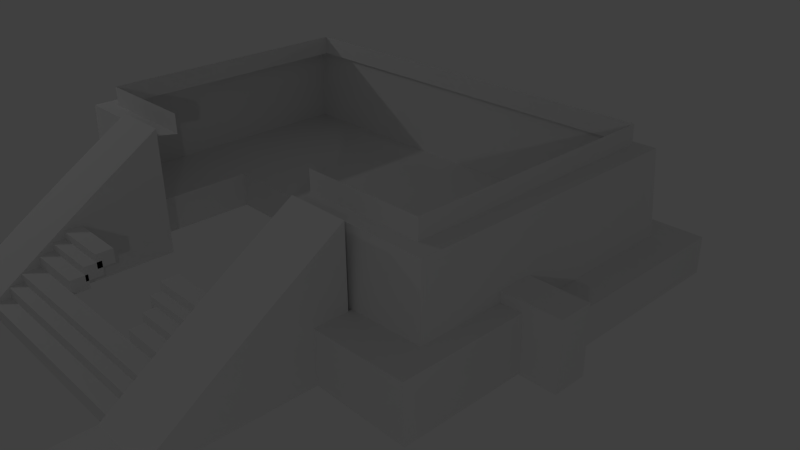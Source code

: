 # Source: Piramide_Uno.blend  (saved by Blender 2.73.0; exported with 4.5.12 LTS)
import bpy
from mathutils import Matrix  # noqa: F401  (used for matrix-valued properties, if any)

bpy.ops.wm.read_factory_settings(use_empty=True)
scene = bpy.context.scene
scene.name = 'Scene'

# ---- collections
col_collection_1 = bpy.data.collections.new('Collection 1'); scene.collection.children.link(col_collection_1)

# ---- world
world_world = bpy.data.worlds.new('World'); scene.world = world_world
world_world.color = (0.05088, 0.05088, 0.05088)
world_world.use_sun_shadow = False
world_world.sun_shadow_jitter_overblur = 0.0
world_world.cycles.sampling_method = 'MANUAL'
world_world.cycles.sample_map_resolution = 256

# ---- cameras
cam_camera = bpy.data.cameras.new('Camera')
cam_camera.clip_end = 100.0
cam_camera.lens = 35.0
cam_camera.sensor_width = 32.0
cam_camera.sensor_height = 18.0
cam_camera.ortho_scale = 7.314
cam_camera.dof.focus_distance = 0.0
cam_camera.dof.aperture_fstop = 128.0

# ---- lights
light_lamp_002 = bpy.data.lights.new('Lamp.002', 'POINT')
light_lamp_002.transmission_factor = 0.0
light_lamp_002.cutoff_distance = 30.0
light_lamp_002.energy = 100.0
light_lamp_002.shadow_buffer_clip_start = 1.001
light_lamp_002.shadow_soft_size = 0.1
light_lamp_002.shadow_maximum_resolution = 0.006
light_lamp_002.use_absolute_resolution = True
light_lamp_002.cycles.use_multiple_importance_sampling = False
light_lamp_001 = bpy.data.lights.new('Lamp.001', 'POINT')
light_lamp_001.transmission_factor = 0.0
light_lamp_001.cutoff_distance = 30.0
light_lamp_001.energy = 100.0
light_lamp_001.shadow_buffer_clip_start = 1.001
light_lamp_001.shadow_soft_size = 0.1
light_lamp_001.shadow_maximum_resolution = 0.006
light_lamp_001.use_absolute_resolution = True
light_lamp_001.cycles.use_multiple_importance_sampling = False
light_lamp = bpy.data.lights.new('Lamp', 'POINT')
light_lamp.transmission_factor = 0.0
light_lamp.cutoff_distance = 30.0
light_lamp.energy = 100.0
light_lamp.shadow_buffer_clip_start = 1.001
light_lamp.shadow_soft_size = 0.1
light_lamp.shadow_maximum_resolution = 0.006
light_lamp.use_absolute_resolution = True
light_lamp.cycles.use_multiple_importance_sampling = False

# ---- meshes
me_cube_002 = bpy.data.meshes.new('Cube.002')
me_cube_002.from_pydata([(8.315, 1.261, 1.126), (8.432, 1.344, -1.165), (-3.462, 1.344, -1.052), (-3.283, 1.261, 1.137), (-1.568, -6.113, 1.116), (-3.283, -6.113, 1.116), (-1.568, -6.113, -1.052), (-3.462, -6.113, -1.052), (8.315, -5.918, 1.126), (8.432, -6.059, -1.165), (6.507, -5.918, 1.126), (6.508, -6.059, -1.165), (6.541, -6.965, -1.87), (8.96, -6.965, -1.902), (6.541, -6.965, -0.6109), (8.935, -6.965, -0.547), (6.541, -3.882, -1.87), (8.96, -3.882, -1.902), (6.541, -3.882, -0.6109), (8.935, -3.882, -0.547), (5.012, -5.918, 1.126), (5.0, -6.059, -1.165), (-0.1513, -6.113, 1.116), (-0.1513, -6.113, -1.052), (-1.211, 2.116, -1.011), (-3.835, 2.116, -1.011), (-1.211, 2.116, -1.929), (-3.835, 2.116, -1.929), (-3.835, 0.7052, -1.929), (-1.211, 0.7052, -1.929), (-3.835, 0.7052, -1.011), (-1.211, 0.7052, -1.011), (-1.211, -6.919, -1.011), (-1.211, -1.371, -1.011), (-3.835, -1.371, -1.011), (-3.835, -6.919, -1.011), (-1.211, -6.919, -1.929), (-1.211, -1.371, -1.929), (-3.835, -1.371, -1.929), (-3.835, -6.919, -1.929), (-1.211, 2.116, -1.137), (-3.835, 2.116, -1.137), (-3.835, 0.7052, -1.137), (8.177, 2.116, -1.011), (-1.211, -6.919, -1.137), (8.177, 0.7052, -1.011), (-3.835, -1.371, -1.137), (-3.835, -6.919, -1.137), (-4.828, 0.7052, -1.929), (-4.828, -1.371, -1.929), (-4.828, 0.7052, -1.137), (-4.828, -1.371, -1.137), (-1.211, -3.239, -1.929), (-1.211, -3.239, -1.011), (-3.835, -3.239, -1.929), (-3.835, -3.239, -1.011), (-3.835, -3.239, -1.137), (-1.211, -3.239, -1.137), (9.272, 2.116, -1.011), (9.272, 2.116, -1.929), (9.272, 0.7052, -1.929), (9.272, 0.7052, -1.011), (9.272, -1.371, -1.011), (9.272, -1.371, -1.929), (9.272, 2.116, -1.137), (9.272, 0.7052, -1.137), (9.272, -1.371, -1.137), (9.272, -3.239, -1.929), (9.272, -3.239, -1.011), (9.272, -3.239, -1.137), (8.177, 2.116, -1.137), (8.177, -1.371, -1.011), (8.177, -3.239, -1.011), (8.177, -3.239, -1.929), (8.177, -3.239, -1.137), (8.177, 0.7052, -1.929), (8.177, 2.116, -1.929), (8.177, -1.371, -1.929), (8.328, -3.899, -1.945), (8.328, -3.051, -1.945), (9.829, -3.051, -1.945), (9.829, -3.899, -1.945), (8.328, -3.899, -0.3004), (8.328, -3.051, -0.3004), (9.829, -3.051, -0.3004), (9.829, -3.899, -0.3004), (7.835, 1.059, 1.125), (-2.808, 1.059, 1.136), (-1.568, -5.708, 1.117), (-2.808, -5.708, 1.117), (7.835, -5.53, 1.125), (6.505, -5.53, 1.125), (4.804, -5.53, 1.125), (0.06568, -5.708, 1.117), (7.835, 1.059, 1.619), (-2.808, 1.059, 1.629), (-1.568, -5.708, 1.611), (-2.808, -5.708, 1.611), (7.835, -5.53, 1.619), (6.505, -5.53, 1.619), (4.804, -5.53, 1.619), (0.06568, -5.708, 1.611)], [], [(7, 5, 3, 2), (2, 3, 0, 1), (7, 6, 4, 5), (1, 0, 8, 9), (9, 8, 10, 11), (12, 14, 15, 13), (16, 17, 19, 18), (15, 19, 18, 14), (13, 15, 19, 17), (12, 13, 17, 16), (14, 12, 16, 18), (11, 10, 20, 21), (4, 6, 23, 22), (29, 28, 27, 26), (57, 44, 36, 52), (53, 33, 34, 55), (44, 47, 39, 36), (54, 38, 37, 52), (34, 33, 31, 30), (46, 34, 30, 42), (56, 46, 38, 54), (75, 76, 59, 60), (37, 38, 28, 29), (41, 40, 26, 27), (43, 45, 61, 58), (30, 31, 24, 25), (42, 30, 25, 41), (28, 42, 41, 27), (70, 43, 58, 64), (25, 24, 40, 41), (71, 72, 68, 62), (55, 34, 46, 56), (46, 42, 50, 51), (32, 35, 47, 44), (53, 32, 44, 57), (49, 51, 50, 48), (38, 46, 51, 49), (42, 28, 48, 50), (28, 38, 49, 48), (72, 74, 69, 68), (35, 55, 56, 47), (47, 56, 54, 39), (39, 54, 52, 36), (32, 53, 55, 35), (74, 73, 67, 69), (66, 63, 60, 65), (65, 60, 59, 64), (61, 65, 64, 58), (62, 66, 65, 61), (62, 68, 69, 66), (66, 69, 67, 63), (73, 77, 63, 67), (45, 71, 62, 61), (77, 75, 60, 63), (76, 70, 64, 59), (26, 40, 70, 76), (37, 29, 75, 77), (31, 33, 71, 45), (52, 37, 77, 73), (57, 52, 73, 74), (53, 57, 74, 72), (33, 53, 72, 71), (40, 24, 43, 70), (24, 31, 45, 43), (29, 26, 76, 75), (82, 83, 79, 78), (83, 84, 80, 79), (84, 85, 81, 80), (85, 82, 78, 81), (78, 79, 80, 81), (85, 84, 83, 82), (4, 22, 93, 88), (20, 10, 91, 92), (10, 8, 90, 91), (8, 0, 86, 90), (5, 4, 88, 89), (3, 5, 89, 87), (0, 3, 87, 86), (88, 93, 101, 96), (92, 91, 99, 100), (91, 90, 98, 99), (90, 86, 94, 98), (89, 88, 96, 97), (87, 89, 97, 95), (86, 87, 95, 94)])
me_cube_002.use_remesh_preserve_volume = False
me_cube_002.use_remesh_preserve_attributes = False
me_cube_002.use_mirror_vertex_groups = False
me_cube_002.update()
me_cube_001 = bpy.data.meshes.new('Cube.001')
me_cube_001.from_pydata([(-6.421, -13.81, -0.7321), (-6.421, -12.31, -0.7321), (-4.241, -12.31, -0.7321), (-4.241, -13.81, -0.7321), (-6.421, -13.81, -0.3926), (-6.421, -12.31, -0.3926), (-4.241, -12.31, -0.3926), (-4.241, -13.81, -0.3926), (-6.421, -10.15, -0.7321), (-4.241, -10.15, -0.7321), (-6.421, -10.15, 1.106), (-4.241, -10.15, 1.106), (-6.421, -8.293, -0.7321), (-4.241, -8.293, -0.7321), (-6.421, -8.293, 2.351), (-4.241, -8.293, 2.351), (-6.421, -5.775, -0.7321), (-4.241, -5.775, -0.7321), (-6.421, -5.775, 3.968), (-4.241, -5.775, 3.968), (-6.926, -13.81, -0.7321), (-6.926, -12.31, -0.7321), (-6.926, -13.81, -0.3926), (-6.926, -12.31, -0.3926), (5.562, -13.81, -0.7321), (5.562, -12.31, -0.7321), (3.294, -12.31, -0.7321), (3.294, -13.81, -0.7321), (3.294, -13.81, -0.3926), (3.294, -12.31, -0.3926), (5.562, -12.31, -0.3926), (5.562, -13.81, -0.3926), (3.294, -10.15, -0.7321), (5.562, -10.15, -0.7321), (3.294, -10.15, 1.106), (5.562, -10.15, 1.106), (3.294, -8.293, -0.7321), (5.562, -8.293, -0.7321), (3.294, -8.293, 2.351), (5.562, -8.293, 2.351), (3.294, -5.775, -0.7321), (5.562, -5.775, -0.7321), (3.294, -5.775, 3.968), (5.562, -5.775, 3.968), (6.044, -13.81, -0.3926), (6.044, -12.31, -0.3926), (6.044, -12.31, -0.7321), (6.044, -13.81, -0.7321), (-4.312, -12.06, -0.7353), (-4.312, -11.46, -0.7353), (3.329, -11.46, -0.7353), (3.329, -12.06, -0.7353), (-4.312, -12.06, -0.2301), (-4.312, -11.46, -0.2301), (3.329, -11.46, -0.2301), (3.329, -12.06, -0.2301), (3.329, -11.5, 0.1577), (3.329, -10.9, 0.1577), (-4.312, -10.9, 0.1577), (-4.312, -11.5, 0.1577), (3.329, -11.5, -0.3475), (3.329, -10.9, -0.3475), (-4.312, -10.9, -0.3475), (-4.312, -11.5, -0.3475), (3.329, -11.05, 0.472), (3.329, -10.4, 0.472), (-4.312, -10.4, 0.472), (-4.312, -11.05, 0.472), (3.329, -11.05, -0.03319), (3.329, -10.4, -0.03319), (-4.312, -10.4, -0.03319), (-4.312, -11.05, -0.03319), (-2.019, -10.41, 0.8627), (-2.019, -9.81, 0.8627), (-4.312, -9.81, 0.8627), (-4.312, -10.41, 0.8627), (-2.019, -10.41, 0.3575), (-2.019, -9.81, 0.3575), (-4.312, -9.81, 0.3575), (-4.312, -10.41, 0.3575), (3.342, -10.41, 0.8627), (3.342, -9.81, 0.8627), (1.684, -9.81, 0.8627), (1.684, -10.41, 0.8627), (3.342, -10.41, 0.3575), (3.342, -9.81, 0.3575), (1.684, -9.81, 0.3575), (1.684, -10.41, 0.3575), (-2.019, -9.908, 1.147), (-2.019, -9.305, 1.147), (-4.312, -9.305, 1.147), (-4.312, -9.908, 1.147), (-2.019, -9.908, 0.6415), (-2.019, -9.305, 0.6415), (-4.312, -9.305, 0.6415), (-4.312, -9.908, 0.6415), (3.9, -9.908, 1.162), (3.9, -9.305, 1.162), (1.606, -9.305, 1.162), (1.606, -9.908, 1.162), (3.9, -9.908, 0.6569), (3.9, -9.305, 0.6569), (1.606, -9.305, 0.6569), (1.606, -9.908, 0.6569), (-2.019, -9.481, 1.424), (-2.019, -8.878, 1.424), (-4.312, -8.878, 1.424), (-4.312, -9.481, 1.424), (-2.019, -9.481, 0.9186), (-2.019, -8.878, 0.9186), (-4.312, -8.878, 0.9186), (-4.312, -9.481, 0.9186), (3.322, -9.481, 1.424), (3.322, -8.878, 1.424), (1.352, -8.878, 1.424), (1.352, -9.481, 1.424), (3.322, -9.481, 0.9186), (3.322, -8.878, 0.9186), (1.352, -8.878, 0.9186), (1.352, -9.481, 0.9186), (3.307, -9.122, 1.739), (3.307, -8.518, 1.739), (1.337, -8.518, 1.739), (1.337, -9.122, 1.739), (3.307, -9.122, 1.234), (3.307, -8.518, 1.234), (1.337, -8.518, 1.234), (1.337, -9.122, 1.234)], [], [(1, 0, 20, 21), (2, 1, 8, 9), (6, 7, 3, 2), (7, 4, 0, 3), (0, 1, 2, 3), (7, 6, 5, 4), (9, 8, 12, 13), (6, 2, 9, 11), (5, 6, 11, 10), (1, 5, 10, 8), (13, 12, 16, 17), (11, 9, 13, 15), (10, 11, 15, 14), (8, 10, 14, 12), (18, 19, 17, 16), (15, 13, 17, 19), (14, 15, 19, 18), (12, 14, 18, 16), (22, 23, 21, 20), (5, 1, 21, 23), (4, 5, 23, 22), (0, 4, 22, 20), (31, 24, 47, 44), (25, 26, 32, 33), (24, 25, 46, 47), (31, 28, 27, 24), (27, 26, 25, 24), (31, 30, 29, 28), (33, 32, 36, 37), (30, 25, 33, 35), (29, 30, 35, 34), (26, 29, 34, 32), (37, 36, 40, 41), (35, 33, 37, 39), (34, 35, 39, 38), (32, 34, 38, 36), (42, 43, 41, 40), (39, 37, 41, 43), (38, 39, 43, 42), (36, 38, 42, 40), (30, 31, 44, 45), (45, 44, 47, 46), (26, 27, 28, 29), (25, 30, 45, 46), (52, 53, 49, 48), (53, 54, 50, 49), (54, 55, 51, 50), (55, 52, 48, 51), (48, 49, 50, 51), (55, 54, 53, 52), (63, 62, 61, 60), (57, 56, 60, 61), (58, 57, 61, 62), (56, 57, 58, 59), (56, 59, 63, 60), (59, 58, 62, 63), (71, 70, 69, 68), (65, 64, 68, 69), (66, 65, 69, 70), (64, 65, 66, 67), (64, 67, 71, 68), (67, 66, 70, 71), (79, 78, 77, 76), (73, 72, 76, 77), (74, 73, 77, 78), (72, 73, 74, 75), (72, 75, 79, 76), (75, 74, 78, 79), (87, 86, 85, 84), (81, 80, 84, 85), (82, 81, 85, 86), (80, 81, 82, 83), (80, 83, 87, 84), (83, 82, 86, 87), (95, 94, 93, 92), (89, 88, 92, 93), (90, 89, 93, 94), (88, 89, 90, 91), (88, 91, 95, 92), (91, 90, 94, 95), (103, 102, 101, 100), (97, 96, 100, 101), (98, 97, 101, 102), (96, 97, 98, 99), (96, 99, 103, 100), (99, 98, 102, 103), (111, 110, 109, 108), (105, 104, 108, 109), (106, 105, 109, 110), (104, 105, 106, 107), (104, 107, 111, 108), (107, 106, 110, 111), (119, 118, 117, 116), (113, 112, 116, 117), (114, 113, 117, 118), (112, 113, 114, 115), (112, 115, 119, 116), (115, 114, 118, 119), (127, 126, 125, 124), (121, 120, 124, 125), (122, 121, 125, 126), (120, 121, 122, 123), (120, 123, 127, 124), (123, 122, 126, 127)])
me_cube_001.use_remesh_preserve_volume = False
me_cube_001.use_remesh_preserve_attributes = False
me_cube_001.use_mirror_vertex_groups = False
me_cube_001.update()

# ---- objects
ob_lamp_002 = bpy.data.objects.new('Lamp.002', light_lamp_002)
ob_lamp_001 = bpy.data.objects.new('Lamp.001', light_lamp_001)
ob_cube_001 = bpy.data.objects.new('Cube.001', me_cube_002)
ob_cube = bpy.data.objects.new('Cube', me_cube_001)
ob_lamp = bpy.data.objects.new('Lamp', light_lamp)
ob_camera = bpy.data.objects.new('Camera', cam_camera)

# ---- transforms, parenting, visibility, modifiers, constraints
ob_lamp_002.location = (10.88, 21.89, 5.904)
ob_lamp_002.rotation_euler = (0.6503, 0.05522, 1.866)
ob_lamp_002.scale = (0.9901, 0.9901, 0.9901)
ob_lamp_002.lock_rotations_4d = False
ob_lamp_002.empty_display_type = 'ARROWS'
ob_lamp_002.color = (0.0, 0.0, 0.0, 0.0)
ob_lamp_002.lineart.crease_threshold = 0.0
ob_lamp_001.location = (10.88, -10.94, 5.904)
ob_lamp_001.rotation_euler = (0.6503, 0.05522, 1.866)
ob_lamp_001.scale = (0.9901, 0.9901, 0.9901)
ob_lamp_001.lock_rotations_4d = False
ob_lamp_001.empty_display_type = 'ARROWS'
ob_lamp_001.color = (0.0, 0.0, 0.0, 0.0)
ob_lamp_001.lineart.crease_threshold = 0.0
ob_cube_001.location = (-1.405, 1.201, 1.129)
ob_cube_001.scale = (0.5147, 0.5147, 0.5147)
ob_cube_001.lineart.crease_threshold = 0.0
ob_cube.location = (0.02712, 0.06813, 0.4138)
ob_cube.scale = (0.3506, 0.3506, 0.3506)
ob_cube.lineart.crease_threshold = 0.0
ob_lamp.location = (-8.564, -4.191, 5.904)
ob_lamp.rotation_euler = (0.6503, 0.05522, 1.866)
ob_lamp.scale = (0.9901, 0.9901, 0.9901)
ob_lamp.lock_rotations_4d = False
ob_lamp.empty_display_type = 'ARROWS'
ob_lamp.color = (0.0, 0.0, 0.0, 0.0)
ob_lamp.lineart.crease_threshold = 0.0
ob_camera.location = (7.607, -6.508, 5.344)
ob_camera.rotation_euler = (1.109, 0.01082, 0.8149)
ob_camera.lock_rotations_4d = False
ob_camera.empty_display_type = 'ARROWS'
ob_camera.color = (0.0, 0.0, 0.0, 0.0)
ob_camera.display_type = 'WIRE'
ob_camera.lineart.crease_threshold = 0.0

# ---- collection membership
col_collection_1.objects.link(ob_lamp_002)
col_collection_1.objects.link(ob_lamp_001)
col_collection_1.objects.link(ob_cube_001)
col_collection_1.objects.link(ob_cube)
col_collection_1.objects.link(ob_lamp)
col_collection_1.objects.link(ob_camera)

# ---- scene / render settings (as saved in the file)
scene.camera = ob_camera
scene.frame_start = 1; scene.frame_end = 250; scene.frame_set(1)
scene.render.engine = 'BLENDER_EEVEE_NEXT'
scene.render.resolution_percentage = 50
scene.render.dither_intensity = 0.0
scene.cycles.use_denoising = False
scene.cycles.samples = 10
scene.cycles.sampling_pattern = 'TABULATED_SOBOL'
scene.cycles.light_sampling_threshold = 0.0
scene.cycles.use_adaptive_sampling = False
scene.cycles.use_light_tree = False
scene.cycles.blur_glossy = 0.0
scene.cycles.pixel_filter_type = 'GAUSSIAN'
scene.cycles.sample_clamp_indirect = 0.0
scene.view_settings.view_transform = 'Standard'
bpy.context.view_layer.update()
